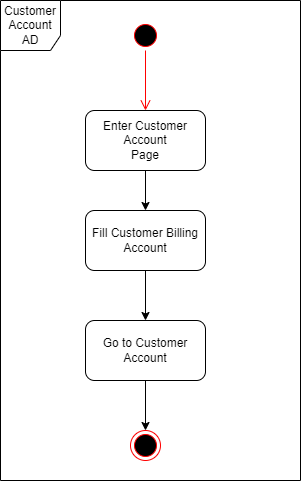

The diagram above was exported from draw.io. Its source (the exported page's mxGraphModel, read from the mxfile embedded in the PNG):
<mxGraphModel dx="864" dy="516" grid="1" gridSize="10" guides="1" tooltips="1" connect="1" arrows="1" fold="1" page="1" pageScale="1" pageWidth="827" pageHeight="1169" math="0" shadow="0">
  <root>
    <mxCell id="0" />
    <mxCell id="1" parent="0" />
    <mxCell id="kOiW-BD3hzF_-C6WU6tA-1" value="" style="ellipse;html=1;shape=startState;fillColor=#000000;strokeColor=#ff0000;labelBackgroundColor=none;fontColor=#000000;" vertex="1" parent="1">
      <mxGeometry x="410" y="390" width="30" height="30" as="geometry" />
    </mxCell>
    <mxCell id="kOiW-BD3hzF_-C6WU6tA-2" value="" style="edgeStyle=orthogonalEdgeStyle;html=1;verticalAlign=bottom;endArrow=open;endSize=8;strokeColor=#ff0000;rounded=0;fontColor=#000000;" edge="1" parent="1" source="kOiW-BD3hzF_-C6WU6tA-1">
      <mxGeometry relative="1" as="geometry">
        <mxPoint x="425" y="480" as="targetPoint" />
      </mxGeometry>
    </mxCell>
    <mxCell id="kOiW-BD3hzF_-C6WU6tA-3" style="edgeStyle=orthogonalEdgeStyle;rounded=0;orthogonalLoop=1;jettySize=auto;html=1;exitX=0.5;exitY=1;exitDx=0;exitDy=0;fontColor=#000000;" edge="1" parent="1" source="kOiW-BD3hzF_-C6WU6tA-4">
      <mxGeometry relative="1" as="geometry">
        <mxPoint x="425" y="580" as="targetPoint" />
      </mxGeometry>
    </mxCell>
    <mxCell id="kOiW-BD3hzF_-C6WU6tA-4" value="Enter Customer&lt;br&gt;Account&lt;br&gt;Page" style="rounded=1;whiteSpace=wrap;html=1;labelBackgroundColor=none;fontColor=#000000;fillColor=none;" vertex="1" parent="1">
      <mxGeometry x="365" y="480" width="120" height="60" as="geometry" />
    </mxCell>
    <mxCell id="kOiW-BD3hzF_-C6WU6tA-5" style="edgeStyle=orthogonalEdgeStyle;rounded=0;orthogonalLoop=1;jettySize=auto;html=1;exitX=0.5;exitY=1;exitDx=0;exitDy=0;fontColor=#000000;" edge="1" parent="1" source="kOiW-BD3hzF_-C6WU6tA-6">
      <mxGeometry relative="1" as="geometry">
        <mxPoint x="425" y="690" as="targetPoint" />
      </mxGeometry>
    </mxCell>
    <mxCell id="kOiW-BD3hzF_-C6WU6tA-6" value="Fill Customer Billing Account" style="rounded=1;whiteSpace=wrap;html=1;labelBackgroundColor=none;fontColor=#000000;fillColor=none;" vertex="1" parent="1">
      <mxGeometry x="365" y="580" width="120" height="60" as="geometry" />
    </mxCell>
    <mxCell id="kOiW-BD3hzF_-C6WU6tA-7" style="edgeStyle=orthogonalEdgeStyle;rounded=0;orthogonalLoop=1;jettySize=auto;html=1;exitX=0.5;exitY=1;exitDx=0;exitDy=0;entryX=0.5;entryY=0;entryDx=0;entryDy=0;fontColor=#000000;" edge="1" parent="1" source="kOiW-BD3hzF_-C6WU6tA-8" target="kOiW-BD3hzF_-C6WU6tA-9">
      <mxGeometry relative="1" as="geometry" />
    </mxCell>
    <mxCell id="kOiW-BD3hzF_-C6WU6tA-8" value="Go to Customer Account" style="rounded=1;whiteSpace=wrap;html=1;labelBackgroundColor=none;fontColor=#000000;fillColor=none;" vertex="1" parent="1">
      <mxGeometry x="365" y="690" width="120" height="60" as="geometry" />
    </mxCell>
    <mxCell id="kOiW-BD3hzF_-C6WU6tA-9" value="" style="ellipse;html=1;shape=endState;fillColor=#000000;strokeColor=#ff0000;labelBackgroundColor=none;fontColor=#000000;" vertex="1" parent="1">
      <mxGeometry x="410" y="800" width="30" height="30" as="geometry" />
    </mxCell>
    <mxCell id="kOiW-BD3hzF_-C6WU6tA-10" value="Customer&lt;br&gt;Account&lt;br&gt;AD" style="shape=umlFrame;whiteSpace=wrap;html=1;labelBackgroundColor=none;fontColor=#000000;fillColor=none;width=60;height=50;" vertex="1" parent="1">
      <mxGeometry x="280" y="370" width="300" height="480" as="geometry" />
    </mxCell>
  </root>
</mxGraphModel>